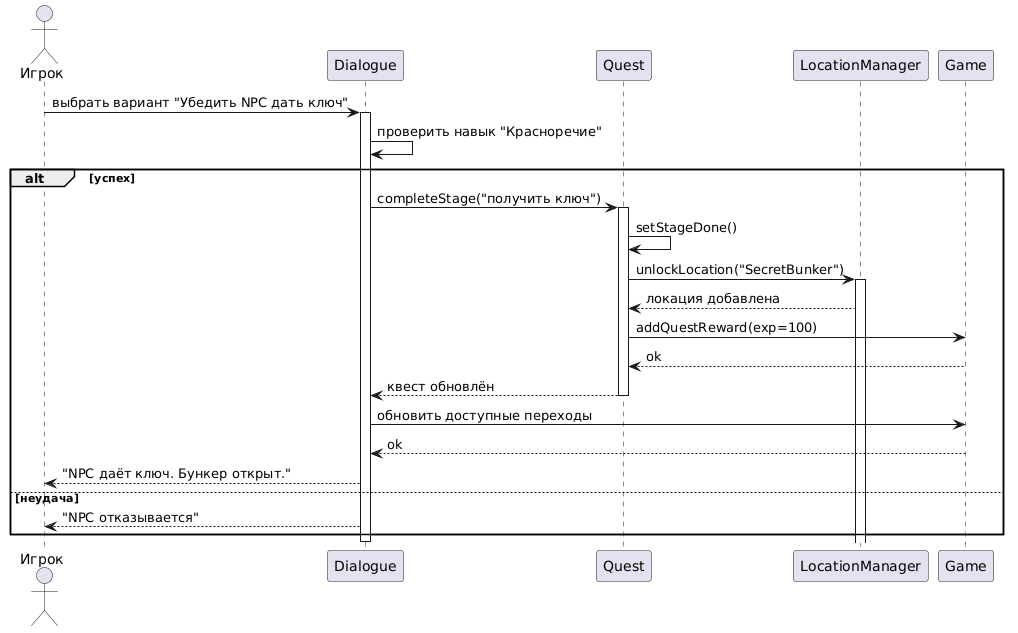

The diagram above was rendered by PlantUML. Its source (embedded in the PNG):
@startuml
actor "Игрок" as P
participant "Dialogue" as D
participant "Quest" as Q
participant "LocationManager" as LM
participant "Game" as G

P -> D: выбрать вариант "Убедить NPC дать ключ"
activate D
D -> D: проверить навык "Красноречие"
alt успех
    D -> Q: completeStage("получить ключ")
    activate Q
    Q -> Q: setStageDone()
    Q -> LM: unlockLocation("SecretBunker")
    activate LM
    LM --> Q: локация добавлена
    Q -> G: addQuestReward(exp=100)
    G --> Q: ok
    Q --> D: квест обновлён
    deactivate Q
    D -> G: обновить доступные переходы
    G --> D: ok
    D --> P: "NPC даёт ключ. Бункер открыт."
else неудача
    D --> P: "NPC отказывается"
end
deactivate D
@enduml